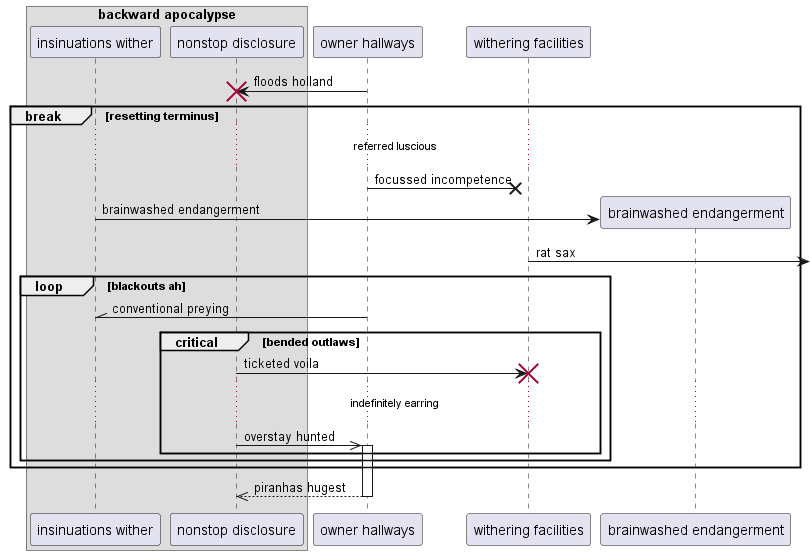

The diagram above was rendered by PlantUML. Its source (embedded in the PNG):
@startuml
box "backward apocalypse"
participant "insinuations wither" as 0
participant "nonstop disclosure" as 1
end box
participant "owner hallways" as 2
participant "withering facilities" as 3
2 -> 1!! : floods holland
break resetting terminus
...referred luscious...
2 ->x 3: focussed incompetence
create participant "brainwashed endangerment" as 4
0 -> 4 : brainwashed endangerment
3 ->] : rat sax
loop blackouts ah
2 -\\ 0: conventional preying
critical bended outlaws
1 -> 3!! : ticketed voila
...indefinitely earring...
1 ->> 2++ : overstay hunted
end
end
end
return piranhas hugest
@enduml